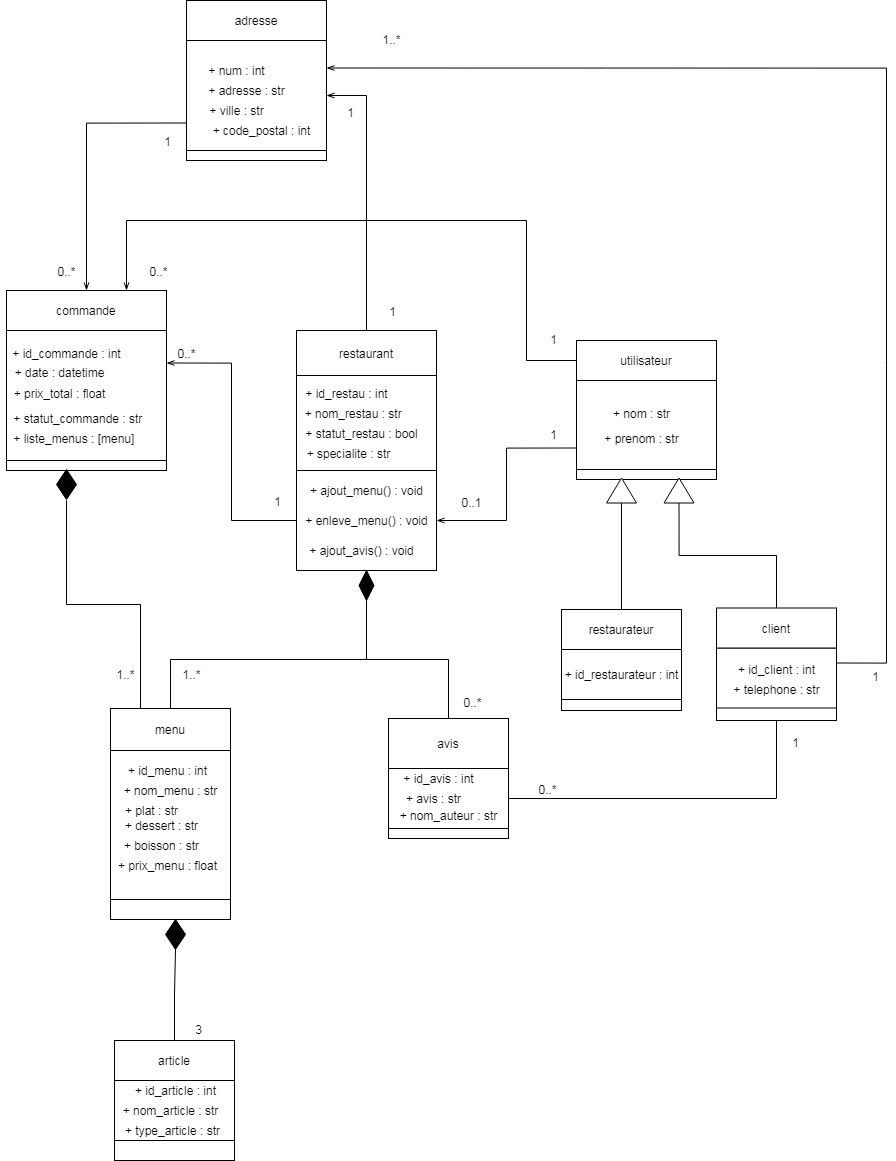

The diagram above was exported from draw.io. Its source (the exported page's mxGraphModel, read from the mxfile embedded in the PNG):
<mxGraphModel dx="1090" dy="630" grid="1" gridSize="10" guides="1" tooltips="1" connect="1" arrows="1" fold="1" page="1" pageScale="1" pageWidth="827" pageHeight="1169" background="#ffffff" math="0" shadow="0">
  <root>
    <mxCell id="0" />
    <mxCell id="1" parent="0" />
    <mxCell id="32" value="" style="rounded=0;whiteSpace=wrap;html=1;" parent="1" vertex="1">
      <mxGeometry x="310" y="600" width="160" height="130" as="geometry" />
    </mxCell>
    <mxCell id="29" value="" style="rounded=0;whiteSpace=wrap;html=1;" parent="1" vertex="1">
      <mxGeometry x="600" y="640" width="140" height="100" as="geometry" />
    </mxCell>
    <mxCell id="27" value="" style="rounded=0;whiteSpace=wrap;html=1;" parent="1" vertex="1">
      <mxGeometry x="490" y="310" width="140" height="110" as="geometry" />
    </mxCell>
    <mxCell id="31" value="" style="rounded=0;whiteSpace=wrap;html=1;" parent="1" vertex="1">
      <mxGeometry x="310" y="730" width="160" height="10" as="geometry" />
    </mxCell>
    <mxCell id="46" style="edgeStyle=orthogonalEdgeStyle;rounded=0;orthogonalLoop=1;jettySize=auto;html=1;entryX=1;entryY=0.25;entryDx=0;entryDy=0;endArrow=openThin;endFill=0;strokeColor=#000000;" parent="1" source="28" target="32" edge="1">
      <mxGeometry relative="1" as="geometry" />
    </mxCell>
    <mxCell id="28" value="" style="rounded=0;whiteSpace=wrap;html=1;" parent="1" vertex="1">
      <mxGeometry x="600" y="740" width="140" height="100" as="geometry" />
    </mxCell>
    <mxCell id="44" style="edgeStyle=orthogonalEdgeStyle;rounded=0;orthogonalLoop=1;jettySize=auto;html=1;exitX=0;exitY=0.75;exitDx=0;exitDy=0;endArrow=openThin;endFill=0;strokeColor=#000000;" parent="1" source="27" target="33" edge="1">
      <mxGeometry relative="1" as="geometry" />
    </mxCell>
    <mxCell id="26" value="" style="rounded=0;whiteSpace=wrap;html=1;" parent="1" vertex="1">
      <mxGeometry x="490" y="420" width="140" height="10" as="geometry" />
    </mxCell>
    <mxCell id="2" value="utilisateur" style="rounded=0;whiteSpace=wrap;html=1;" parent="1" vertex="1">
      <mxGeometry x="880" y="610" width="140" height="40" as="geometry" />
    </mxCell>
    <mxCell id="3" value="" style="rounded=0;whiteSpace=wrap;html=1;" parent="1" vertex="1">
      <mxGeometry x="880" y="650" width="140" height="90" as="geometry" />
    </mxCell>
    <mxCell id="41" style="edgeStyle=orthogonalEdgeStyle;rounded=0;orthogonalLoop=1;jettySize=auto;html=1;exitX=0;exitY=0.5;exitDx=0;exitDy=0;entryX=0.75;entryY=0;entryDx=0;entryDy=0;endArrow=openThin;endFill=0;strokeColor=#000000;" parent="1" source="2" target="33" edge="1">
      <mxGeometry relative="1" as="geometry">
        <Array as="points">
          <mxPoint x="830" y="630" />
          <mxPoint x="830" y="490" />
          <mxPoint x="430" y="490" />
        </Array>
      </mxGeometry>
    </mxCell>
    <mxCell id="42" style="edgeStyle=orthogonalEdgeStyle;rounded=0;orthogonalLoop=1;jettySize=auto;html=1;exitX=0;exitY=0.75;exitDx=0;exitDy=0;entryX=1;entryY=0.5;entryDx=0;entryDy=0;endArrow=openThin;endFill=0;strokeColor=#000000;" parent="1" source="3" target="28" edge="1">
      <mxGeometry relative="1" as="geometry" />
    </mxCell>
    <mxCell id="43" style="edgeStyle=orthogonalEdgeStyle;rounded=0;orthogonalLoop=1;jettySize=auto;html=1;endArrow=openThin;endFill=0;strokeColor=#000000;entryX=1;entryY=0.25;entryDx=0;entryDy=0;exitX=1;exitY=0.25;exitDx=0;exitDy=0;" parent="1" source="124" target="27" edge="1">
      <mxGeometry relative="1" as="geometry">
        <mxPoint x="490" y="360" as="targetPoint" />
        <mxPoint x="950" y="560" as="sourcePoint" />
        <Array as="points">
          <mxPoint x="1190" y="933" />
          <mxPoint x="1190" y="338" />
        </Array>
      </mxGeometry>
    </mxCell>
    <mxCell id="87" style="edgeStyle=orthogonalEdgeStyle;rounded=0;orthogonalLoop=1;jettySize=auto;html=1;exitX=0.5;exitY=1;exitDx=0;exitDy=0;entryX=1;entryY=0.5;entryDx=0;entryDy=0;endArrow=openThin;endFill=0;strokeWidth=1;strokeColor=#000000;" parent="1" target="60" edge="1">
      <mxGeometry relative="1" as="geometry">
        <Array as="points">
          <mxPoint x="1080" y="1068" />
        </Array>
      </mxGeometry>
    </mxCell>
    <mxCell id="4" value="" style="rounded=0;whiteSpace=wrap;html=1;" parent="1" vertex="1">
      <mxGeometry x="880" y="739" width="140" height="10" as="geometry" />
    </mxCell>
    <mxCell id="5" value="+ nom : str" style="text;html=1;align=center;verticalAlign=middle;resizable=0;points=[];autosize=1;strokeColor=none;" parent="1" vertex="1">
      <mxGeometry x="910" y="672.5" width="70" height="20" as="geometry" />
    </mxCell>
    <mxCell id="9" value="+ prenom : str" style="text;html=1;align=center;verticalAlign=middle;resizable=0;points=[];autosize=1;strokeColor=none;" parent="1" vertex="1">
      <mxGeometry x="900" y="698" width="90" height="20" as="geometry" />
    </mxCell>
    <mxCell id="12" value="+ adresse : str" style="text;html=1;align=center;verticalAlign=middle;resizable=0;points=[];autosize=1;strokeColor=none;" parent="1" vertex="1">
      <mxGeometry x="505" y="350" width="90" height="20" as="geometry" />
    </mxCell>
    <mxCell id="13" value="+ num : int" style="text;html=1;align=center;verticalAlign=middle;resizable=0;points=[];autosize=1;strokeColor=none;" parent="1" vertex="1">
      <mxGeometry x="505" y="330" width="70" height="20" as="geometry" />
    </mxCell>
    <mxCell id="14" value="+ code_postal : int" style="text;html=1;align=center;verticalAlign=middle;resizable=0;points=[];autosize=1;strokeColor=none;" parent="1" vertex="1">
      <mxGeometry x="510" y="390" width="110" height="20" as="geometry" />
    </mxCell>
    <mxCell id="15" value="+ ville : str" style="text;html=1;align=center;verticalAlign=middle;resizable=0;points=[];autosize=1;strokeColor=none;" parent="1" vertex="1">
      <mxGeometry x="505" y="370" width="70" height="20" as="geometry" />
    </mxCell>
    <mxCell id="18" value="+ ajout_menu() : void" style="text;html=1;align=center;verticalAlign=middle;resizable=0;points=[];autosize=1;strokeColor=none;" parent="1" vertex="1">
      <mxGeometry x="605" y="750" width="130" height="20" as="geometry" />
    </mxCell>
    <mxCell id="20" value="&amp;nbsp; + statut_commande : str" style="text;html=1;align=center;verticalAlign=middle;resizable=0;points=[];autosize=1;strokeColor=none;" parent="1" vertex="1">
      <mxGeometry x="308" y="678" width="140" height="20" as="geometry" />
    </mxCell>
    <mxCell id="23" value="+ ajout_avis() : void" style="text;html=1;align=center;verticalAlign=middle;resizable=0;points=[];autosize=1;strokeColor=none;" parent="1" vertex="1">
      <mxGeometry x="605" y="810" width="120" height="20" as="geometry" />
    </mxCell>
    <mxCell id="24" value="+ enleve_menu() : void" style="text;html=1;align=center;verticalAlign=middle;resizable=0;points=[];autosize=1;strokeColor=none;" parent="1" vertex="1">
      <mxGeometry x="600" y="780" width="140" height="20" as="geometry" />
    </mxCell>
    <mxCell id="25" value="adresse" style="rounded=0;whiteSpace=wrap;html=1;" parent="1" vertex="1">
      <mxGeometry x="490" y="270" width="140" height="40" as="geometry" />
    </mxCell>
    <mxCell id="45" style="edgeStyle=orthogonalEdgeStyle;rounded=0;orthogonalLoop=1;jettySize=auto;html=1;exitX=0.5;exitY=0;exitDx=0;exitDy=0;entryX=1;entryY=0.5;entryDx=0;entryDy=0;endArrow=openThin;endFill=0;strokeColor=#000000;" parent="1" source="30" target="27" edge="1">
      <mxGeometry relative="1" as="geometry" />
    </mxCell>
    <mxCell id="30" value="restaurant" style="rounded=0;whiteSpace=wrap;html=1;" parent="1" vertex="1">
      <mxGeometry x="600" y="600" width="140" height="45" as="geometry" />
    </mxCell>
    <mxCell id="33" value="commande" style="rounded=0;whiteSpace=wrap;html=1;" parent="1" vertex="1">
      <mxGeometry x="310" y="560" width="160" height="40" as="geometry" />
    </mxCell>
    <mxCell id="34" value="+ prix_total : float" style="text;html=1;align=center;verticalAlign=middle;resizable=0;points=[];autosize=1;strokeColor=none;" parent="1" vertex="1">
      <mxGeometry x="308" y="652.5" width="110" height="20" as="geometry" />
    </mxCell>
    <mxCell id="35" value="&lt;font color=&quot;#000000&quot;&gt;1&lt;/font&gt;" style="text;html=1;align=center;verticalAlign=middle;resizable=0;points=[];autosize=1;strokeColor=none;" parent="1" vertex="1">
      <mxGeometry x="687" y="572" width="17" height="17" as="geometry" />
    </mxCell>
    <mxCell id="36" value="&lt;font color=&quot;#000000&quot;&gt;1&lt;/font&gt;" style="text;html=1;align=center;verticalAlign=middle;resizable=0;points=[];autosize=1;strokeColor=none;" parent="1" vertex="1">
      <mxGeometry x="1170" y="937" width="17" height="17" as="geometry" />
    </mxCell>
    <mxCell id="37" value="&lt;font color=&quot;#000000&quot;&gt;1&lt;/font&gt;" style="text;html=1;align=center;verticalAlign=middle;resizable=0;points=[];autosize=1;strokeColor=none;" parent="1" vertex="1">
      <mxGeometry x="848" y="600" width="17" height="17" as="geometry" />
    </mxCell>
    <mxCell id="38" value="+ statut_restau : bool" style="text;html=1;align=center;verticalAlign=middle;resizable=0;points=[];autosize=1;strokeColor=none;" parent="1" vertex="1">
      <mxGeometry x="600" y="692.5" width="130" height="20" as="geometry" />
    </mxCell>
    <mxCell id="39" value="+ date : datetime" style="text;html=1;align=center;verticalAlign=middle;resizable=0;points=[];autosize=1;strokeColor=none;" parent="1" vertex="1">
      <mxGeometry x="308" y="631.5" width="110" height="20" as="geometry" />
    </mxCell>
    <mxCell id="47" value="&lt;font color=&quot;#000000&quot;&gt;0..*&lt;/font&gt;" style="text;html=1;align=center;verticalAlign=middle;resizable=0;points=[];autosize=1;strokeColor=none;" parent="1" vertex="1">
      <mxGeometry x="448" y="532" width="28" height="17" as="geometry" />
    </mxCell>
    <mxCell id="48" value="&lt;font color=&quot;#000000&quot;&gt;1&lt;/font&gt;" style="text;html=1;align=center;verticalAlign=middle;resizable=0;points=[];autosize=1;strokeColor=none;" parent="1" vertex="1">
      <mxGeometry x="848" y="695.5" width="17" height="17" as="geometry" />
    </mxCell>
    <mxCell id="50" value="&lt;font color=&quot;#000000&quot;&gt;1&lt;/font&gt;" style="text;html=1;align=center;verticalAlign=middle;resizable=0;points=[];autosize=1;strokeColor=none;" parent="1" vertex="1">
      <mxGeometry x="572" y="762" width="17" height="17" as="geometry" />
    </mxCell>
    <mxCell id="51" value="&lt;font color=&quot;#000000&quot;&gt;1&lt;/font&gt;" style="text;html=1;align=center;verticalAlign=middle;resizable=0;points=[];autosize=1;strokeColor=none;" parent="1" vertex="1">
      <mxGeometry x="462" y="402" width="17" height="17" as="geometry" />
    </mxCell>
    <mxCell id="52" value="&lt;font color=&quot;#000000&quot;&gt;1..*&lt;/font&gt;" style="text;html=1;align=center;verticalAlign=middle;resizable=0;points=[];autosize=1;strokeColor=none;" parent="1" vertex="1">
      <mxGeometry x="681" y="300" width="28" height="17" as="geometry" />
    </mxCell>
    <mxCell id="53" value="&lt;font color=&quot;#000000&quot;&gt;0..*&lt;/font&gt;" style="text;html=1;align=center;verticalAlign=middle;resizable=0;points=[];autosize=1;strokeColor=none;" parent="1" vertex="1">
      <mxGeometry x="356" y="532" width="28" height="17" as="geometry" />
    </mxCell>
    <mxCell id="54" value="&lt;font color=&quot;#000000&quot;&gt;0..*&lt;/font&gt;" style="text;html=1;align=center;verticalAlign=middle;resizable=0;points=[];autosize=1;strokeColor=none;" parent="1" vertex="1">
      <mxGeometry x="476" y="614.5" width="28" height="17" as="geometry" />
    </mxCell>
    <mxCell id="55" value="&lt;font color=&quot;#000000&quot;&gt;1&lt;/font&gt;" style="text;html=1;align=center;verticalAlign=middle;resizable=0;points=[];autosize=1;strokeColor=none;" parent="1" vertex="1">
      <mxGeometry x="645.5" y="373" width="17" height="17" as="geometry" />
    </mxCell>
    <mxCell id="56" value="+ id_restau : int" style="text;html=1;align=center;verticalAlign=middle;resizable=0;points=[];autosize=1;strokeColor=none;" parent="1" vertex="1">
      <mxGeometry x="600" y="652.5" width="100" height="20" as="geometry" />
    </mxCell>
    <mxCell id="57" value="+ id_commande : int" style="text;html=1;align=center;verticalAlign=middle;resizable=0;points=[];autosize=1;strokeColor=none;" parent="1" vertex="1">
      <mxGeometry x="310" y="612.5" width="120" height="20" as="geometry" />
    </mxCell>
    <mxCell id="58" value="&amp;nbsp;+ nom_restau : str" style="text;html=1;align=center;verticalAlign=middle;resizable=0;points=[];autosize=1;strokeColor=none;" parent="1" vertex="1">
      <mxGeometry x="595" y="672.5" width="120" height="20" as="geometry" />
    </mxCell>
    <mxCell id="59" value="" style="rounded=0;whiteSpace=wrap;html=1;" parent="1" vertex="1">
      <mxGeometry x="692" y="1098" width="120" height="10" as="geometry" />
    </mxCell>
    <mxCell id="60" value="" style="rounded=0;whiteSpace=wrap;html=1;" parent="1" vertex="1">
      <mxGeometry x="692" y="1038" width="120" height="60" as="geometry" />
    </mxCell>
    <mxCell id="61" value="avis" style="rounded=0;whiteSpace=wrap;html=1;" parent="1" vertex="1">
      <mxGeometry x="692" y="988" width="120" height="50" as="geometry" />
    </mxCell>
    <mxCell id="62" value="&lt;font color=&quot;#000000&quot;&gt;0..1&lt;/font&gt;" style="text;html=1;align=center;verticalAlign=middle;resizable=0;points=[];autosize=1;strokeColor=none;" parent="1" vertex="1">
      <mxGeometry x="760" y="763" width="30" height="17" as="geometry" />
    </mxCell>
    <mxCell id="71" style="edgeStyle=orthogonalEdgeStyle;rounded=0;orthogonalLoop=1;jettySize=auto;html=1;exitX=0.5;exitY=1;exitDx=0;exitDy=0;entryX=0.5;entryY=0;entryDx=0;entryDy=0;endArrow=none;endFill=0;strokeWidth=1;strokeColor=#000000;" parent="1" source="64" target="61" edge="1">
      <mxGeometry relative="1" as="geometry" />
    </mxCell>
    <mxCell id="64" value="" style="rhombus;whiteSpace=wrap;html=1;fillColor=#000000;" parent="1" vertex="1">
      <mxGeometry x="662.5" y="840" width="15" height="30" as="geometry" />
    </mxCell>
    <mxCell id="139" style="edgeStyle=orthogonalEdgeStyle;rounded=0;orthogonalLoop=1;jettySize=auto;html=1;exitX=0.25;exitY=0;exitDx=0;exitDy=0;entryX=0.5;entryY=1;entryDx=0;entryDy=0;endArrow=none;endFill=0;strokeColor=#000000;" parent="1" target="140" edge="1">
      <mxGeometry relative="1" as="geometry" />
    </mxCell>
    <mxCell id="122" style="edgeStyle=orthogonalEdgeStyle;rounded=0;orthogonalLoop=1;jettySize=auto;html=1;exitX=0;exitY=1;exitDx=0;exitDy=0;" parent="1" edge="1">
      <mxGeometry relative="1" as="geometry">
        <mxPoint x="444" y="1178.3333333333335" as="targetPoint" />
      </mxGeometry>
    </mxCell>
    <mxCell id="151" style="edgeStyle=orthogonalEdgeStyle;rounded=0;orthogonalLoop=1;jettySize=auto;html=1;exitX=0.5;exitY=1;exitDx=0;exitDy=0;entryX=1;entryY=0.5;entryDx=0;entryDy=0;endArrow=none;endFill=0;strokeColor=#000000;" parent="1" source="123" target="60" edge="1">
      <mxGeometry relative="1" as="geometry" />
    </mxCell>
    <mxCell id="123" value="" style="rounded=0;whiteSpace=wrap;html=1;" parent="1" vertex="1">
      <mxGeometry x="1020" y="976.5" width="120" height="13.5" as="geometry" />
    </mxCell>
    <mxCell id="124" value="" style="rounded=0;whiteSpace=wrap;html=1;" parent="1" vertex="1">
      <mxGeometry x="1020" y="917.5" width="120" height="60" as="geometry" />
    </mxCell>
    <mxCell id="129" style="edgeStyle=orthogonalEdgeStyle;rounded=0;orthogonalLoop=1;jettySize=auto;html=1;exitX=0.5;exitY=0;exitDx=0;exitDy=0;entryX=0;entryY=0.5;entryDx=0;entryDy=0;endArrow=none;endFill=0;strokeColor=#000000;" parent="1" source="125" target="132" edge="1">
      <mxGeometry relative="1" as="geometry">
        <mxPoint x="1080" y="779.9999999999998" as="targetPoint" />
      </mxGeometry>
    </mxCell>
    <mxCell id="125" value="client" style="rounded=0;whiteSpace=wrap;html=1;" parent="1" vertex="1">
      <mxGeometry x="1020" y="877.5" width="120" height="40" as="geometry" />
    </mxCell>
    <mxCell id="128" value="" style="triangle;whiteSpace=wrap;html=1;rotation=-90;" parent="1" vertex="1">
      <mxGeometry x="912.5" y="745" width="25" height="30" as="geometry" />
    </mxCell>
    <mxCell id="132" value="" style="triangle;whiteSpace=wrap;html=1;rotation=-90;" parent="1" vertex="1">
      <mxGeometry x="970" y="745" width="25" height="30" as="geometry" />
    </mxCell>
    <mxCell id="133" value="" style="rounded=0;whiteSpace=wrap;html=1;" parent="1" vertex="1">
      <mxGeometry x="865" y="969" width="120" height="11" as="geometry" />
    </mxCell>
    <mxCell id="134" value="" style="rounded=0;whiteSpace=wrap;html=1;" parent="1" vertex="1">
      <mxGeometry x="865" y="919" width="120" height="50" as="geometry" />
    </mxCell>
    <mxCell id="136" style="edgeStyle=orthogonalEdgeStyle;rounded=0;orthogonalLoop=1;jettySize=auto;html=1;exitX=0.5;exitY=0;exitDx=0;exitDy=0;endArrow=none;endFill=0;strokeColor=#000000;entryX=0;entryY=0.5;entryDx=0;entryDy=0;" parent="1" source="135" target="128" edge="1">
      <mxGeometry relative="1" as="geometry">
        <mxPoint x="930" y="780" as="targetPoint" />
      </mxGeometry>
    </mxCell>
    <mxCell id="135" value="restaurateur" style="rounded=0;whiteSpace=wrap;html=1;" parent="1" vertex="1">
      <mxGeometry x="865" y="879" width="120" height="40" as="geometry" />
    </mxCell>
    <mxCell id="137" value="+ id_restaurateur : int" style="text;html=1;align=center;verticalAlign=middle;resizable=0;points=[];autosize=1;strokeColor=none;" parent="1" vertex="1">
      <mxGeometry x="860" y="934" width="130" height="20" as="geometry" />
    </mxCell>
    <mxCell id="138" value="+ nom_auteur : str" style="text;html=1;align=center;verticalAlign=middle;resizable=0;points=[];autosize=1;strokeColor=none;" parent="1" vertex="1">
      <mxGeometry x="697" y="1075" width="110" height="20" as="geometry" />
    </mxCell>
    <mxCell id="140" value="" style="rhombus;whiteSpace=wrap;html=1;fillColor=#000000;" parent="1" vertex="1">
      <mxGeometry x="360" y="739" width="20" height="30" as="geometry" />
    </mxCell>
    <mxCell id="143" value="" style="rounded=0;whiteSpace=wrap;html=1;" parent="1" vertex="1">
      <mxGeometry x="414" y="1020" width="120" height="150" as="geometry" />
    </mxCell>
    <mxCell id="149" style="edgeStyle=orthogonalEdgeStyle;rounded=0;orthogonalLoop=1;jettySize=auto;html=1;exitX=0.5;exitY=0;exitDx=0;exitDy=0;endArrow=none;endFill=0;strokeColor=#000000;" parent="1" source="144" edge="1">
      <mxGeometry relative="1" as="geometry">
        <mxPoint x="670" y="880.0000000000002" as="targetPoint" />
      </mxGeometry>
    </mxCell>
    <mxCell id="152" style="edgeStyle=orthogonalEdgeStyle;rounded=0;orthogonalLoop=1;jettySize=auto;html=1;exitX=0.25;exitY=0;exitDx=0;exitDy=0;endArrow=none;endFill=0;strokeColor=#000000;" parent="1" source="144" edge="1">
      <mxGeometry relative="1" as="geometry">
        <mxPoint x="370" y="770.0000000000002" as="targetPoint" />
      </mxGeometry>
    </mxCell>
    <mxCell id="144" value="menu" style="rounded=0;whiteSpace=wrap;html=1;" parent="1" vertex="1">
      <mxGeometry x="414" y="978" width="120" height="42" as="geometry" />
    </mxCell>
    <mxCell id="172" style="edgeStyle=orthogonalEdgeStyle;rounded=0;orthogonalLoop=1;jettySize=auto;html=1;exitX=0.5;exitY=0;exitDx=0;exitDy=0;entryX=0.5;entryY=1;entryDx=0;entryDy=0;endArrow=none;endFill=0;strokeColor=#000000;" parent="1" source="145" target="171" edge="1">
      <mxGeometry relative="1" as="geometry" />
    </mxCell>
    <mxCell id="145" value="article" style="rounded=0;whiteSpace=wrap;html=1;" parent="1" vertex="1">
      <mxGeometry x="418" y="1310" width="120" height="40" as="geometry" />
    </mxCell>
    <mxCell id="146" value="" style="rounded=0;whiteSpace=wrap;html=1;" parent="1" vertex="1">
      <mxGeometry x="414" y="1169" width="120" height="20" as="geometry" />
    </mxCell>
    <mxCell id="147" value="" style="rounded=0;whiteSpace=wrap;html=1;" parent="1" vertex="1">
      <mxGeometry x="418" y="1350" width="120" height="60" as="geometry" />
    </mxCell>
    <mxCell id="148" value="" style="rounded=0;whiteSpace=wrap;html=1;" parent="1" vertex="1">
      <mxGeometry x="418" y="1410" width="120" height="20" as="geometry" />
    </mxCell>
    <mxCell id="153" value="&lt;font color=&quot;#000000&quot;&gt;1..*&lt;/font&gt;" style="text;html=1;align=center;verticalAlign=middle;resizable=0;points=[];autosize=1;strokeColor=none;" parent="1" vertex="1">
      <mxGeometry x="414" y="934" width="30" height="20" as="geometry" />
    </mxCell>
    <mxCell id="154" value="&lt;font color=&quot;#000000&quot;&gt;0..*&lt;/font&gt;" style="text;html=1;align=center;verticalAlign=middle;resizable=0;points=[];autosize=1;strokeColor=none;" parent="1" vertex="1">
      <mxGeometry x="762" y="963" width="28" height="17" as="geometry" />
    </mxCell>
    <mxCell id="155" value="&lt;font color=&quot;#000000&quot;&gt;0..*&lt;/font&gt;" style="text;html=1;align=center;verticalAlign=middle;resizable=0;points=[];autosize=1;strokeColor=none;" parent="1" vertex="1">
      <mxGeometry x="837" y="1050" width="28" height="17" as="geometry" />
    </mxCell>
    <mxCell id="156" value="+ telephone : str" style="text;html=1;align=center;verticalAlign=middle;resizable=0;points=[];autosize=1;strokeColor=none;" parent="1" vertex="1">
      <mxGeometry x="1030" y="949" width="100" height="20" as="geometry" />
    </mxCell>
    <mxCell id="157" value="+ id_client : int" style="text;html=1;align=center;verticalAlign=middle;resizable=0;points=[];autosize=1;strokeColor=none;" parent="1" vertex="1">
      <mxGeometry x="1035" y="929" width="90" height="20" as="geometry" />
    </mxCell>
    <mxCell id="158" value="&lt;font color=&quot;#000000&quot;&gt;1..*&lt;/font&gt;" style="text;html=1;align=center;verticalAlign=middle;resizable=0;points=[];autosize=1;strokeColor=none;" parent="1" vertex="1">
      <mxGeometry x="480" y="934" width="30" height="20" as="geometry" />
    </mxCell>
    <mxCell id="159" value="+ id_avis : int" style="text;html=1;align=center;verticalAlign=middle;resizable=0;points=[];autosize=1;strokeColor=none;" parent="1" vertex="1">
      <mxGeometry x="697" y="1038" width="90" height="20" as="geometry" />
    </mxCell>
    <mxCell id="160" value="+ avis : str" style="text;html=1;align=center;verticalAlign=middle;resizable=0;points=[];autosize=1;strokeColor=none;" parent="1" vertex="1">
      <mxGeometry x="702" y="1058" width="70" height="20" as="geometry" />
    </mxCell>
    <mxCell id="161" value="+ id_menu : int" style="text;html=1;align=center;verticalAlign=middle;resizable=0;points=[];autosize=1;strokeColor=none;" parent="1" vertex="1">
      <mxGeometry x="425.5" y="1030" width="90" height="20" as="geometry" />
    </mxCell>
    <mxCell id="162" value="+ nom_menu : str" style="text;html=1;align=center;verticalAlign=middle;resizable=0;points=[];autosize=1;strokeColor=none;" parent="1" vertex="1">
      <mxGeometry x="419" y="1050" width="110" height="20" as="geometry" />
    </mxCell>
    <mxCell id="163" value="+ plat : str" style="text;html=1;align=center;verticalAlign=middle;resizable=0;points=[];autosize=1;strokeColor=none;" parent="1" vertex="1">
      <mxGeometry x="420" y="1070" width="70" height="20" as="geometry" />
    </mxCell>
    <mxCell id="164" value="+ dessert : str" style="text;html=1;align=center;verticalAlign=middle;resizable=0;points=[];autosize=1;strokeColor=none;" parent="1" vertex="1">
      <mxGeometry x="420" y="1085" width="90" height="20" as="geometry" />
    </mxCell>
    <mxCell id="165" value="+ boisson : str" style="text;html=1;align=center;verticalAlign=middle;resizable=0;points=[];autosize=1;strokeColor=none;" parent="1" vertex="1">
      <mxGeometry x="420" y="1105" width="90" height="20" as="geometry" />
    </mxCell>
    <mxCell id="166" value="+ prix_menu : float" style="text;html=1;align=center;verticalAlign=middle;resizable=0;points=[];autosize=1;strokeColor=none;" parent="1" vertex="1">
      <mxGeometry x="415.5" y="1125" width="110" height="20" as="geometry" />
    </mxCell>
    <mxCell id="167" value="+ specialite : str" style="text;html=1;align=center;verticalAlign=middle;resizable=0;points=[];autosize=1;strokeColor=none;" parent="1" vertex="1">
      <mxGeometry x="602" y="712.5" width="100" height="20" as="geometry" />
    </mxCell>
    <mxCell id="168" value="+ id_article : int" style="text;html=1;align=center;verticalAlign=middle;resizable=0;points=[];autosize=1;strokeColor=none;" parent="1" vertex="1">
      <mxGeometry x="429" y="1350" width="100" height="20" as="geometry" />
    </mxCell>
    <mxCell id="169" value="+ nom_article : str" style="text;html=1;align=center;verticalAlign=middle;resizable=0;points=[];autosize=1;strokeColor=none;" parent="1" vertex="1">
      <mxGeometry x="419" y="1370" width="110" height="20" as="geometry" />
    </mxCell>
    <mxCell id="170" value="+ type_article : str" style="text;html=1;align=center;verticalAlign=middle;resizable=0;points=[];autosize=1;strokeColor=none;" parent="1" vertex="1">
      <mxGeometry x="420.5" y="1390" width="110" height="20" as="geometry" />
    </mxCell>
    <mxCell id="171" value="" style="rhombus;whiteSpace=wrap;html=1;fillColor=#000000;" parent="1" vertex="1">
      <mxGeometry x="469" y="1189" width="20" height="30" as="geometry" />
    </mxCell>
    <mxCell id="173" value="&lt;font color=&quot;#000000&quot;&gt;3&lt;/font&gt;" style="text;html=1;align=center;verticalAlign=middle;resizable=0;points=[];autosize=1;strokeColor=none;" parent="1" vertex="1">
      <mxGeometry x="492" y="1289" width="20" height="20" as="geometry" />
    </mxCell>
    <mxCell id="174" value="&lt;font color=&quot;#000000&quot;&gt;1&lt;/font&gt;" style="text;html=1;align=center;verticalAlign=middle;resizable=0;points=[];autosize=1;strokeColor=none;" parent="1" vertex="1">
      <mxGeometry x="1090" y="1003" width="17" height="17" as="geometry" />
    </mxCell>
    <mxCell id="175" value="&amp;nbsp; + liste_menus : [menu]" style="text;html=1;align=center;verticalAlign=middle;resizable=0;points=[];autosize=1;strokeColor=none;" parent="1" vertex="1">
      <mxGeometry x="304" y="698" width="140" height="20" as="geometry" />
    </mxCell>
  </root>
</mxGraphModel>